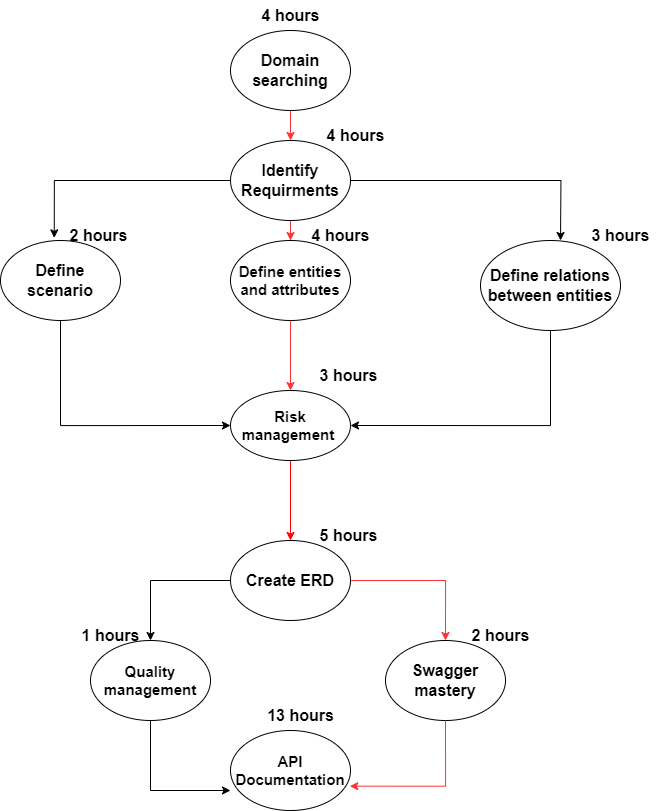

The diagram above was exported from draw.io. Its source (the exported page's mxGraphModel, read from the mxfile embedded in the PNG):
<mxGraphModel dx="1222" dy="582" grid="1" gridSize="10" guides="1" tooltips="1" connect="1" arrows="1" fold="1" page="1" pageScale="1" pageWidth="850" pageHeight="1100" math="0" shadow="0">
  <root>
    <mxCell id="0" />
    <mxCell id="1" parent="0" />
    <mxCell id="m2c4LrvyEy4nSYi2XEwS-8" value="" style="edgeStyle=orthogonalEdgeStyle;rounded=0;orthogonalLoop=1;jettySize=auto;html=1;entryX=0.5;entryY=0;entryDx=0;entryDy=0;textShadow=1;strokeColor=#FF3333;" edge="1" parent="1" source="NlbAGaNnVn-viG5IiyUA-1" target="I2nGCqLybXEQoFZzkfMI-2">
      <mxGeometry relative="1" as="geometry" />
    </mxCell>
    <mxCell id="NlbAGaNnVn-viG5IiyUA-1" value="&lt;font style=&quot;font-size: 16px;&quot;&gt;&lt;b&gt;Domain searching&lt;/b&gt;&lt;/font&gt;" style="ellipse;whiteSpace=wrap;html=1;" parent="1" vertex="1">
      <mxGeometry x="340" y="30" width="120" height="80" as="geometry" />
    </mxCell>
    <mxCell id="I2nGCqLybXEQoFZzkfMI-3" value="" style="endArrow=none;html=1;rounded=0;entryX=0.5;entryY=1;entryDx=0;entryDy=0;" edge="1" parent="1" target="I2nGCqLybXEQoFZzkfMI-2">
      <mxGeometry width="50" height="50" relative="1" as="geometry">
        <mxPoint x="400" y="160" as="sourcePoint" />
        <mxPoint x="400" y="100" as="targetPoint" />
      </mxGeometry>
    </mxCell>
    <mxCell id="m2c4LrvyEy4nSYi2XEwS-11" style="edgeStyle=orthogonalEdgeStyle;rounded=0;orthogonalLoop=1;jettySize=auto;html=1;" edge="1" parent="1" source="I2nGCqLybXEQoFZzkfMI-2">
      <mxGeometry relative="1" as="geometry">
        <mxPoint x="670" y="240" as="targetPoint" />
      </mxGeometry>
    </mxCell>
    <mxCell id="m2c4LrvyEy4nSYi2XEwS-18" style="edgeStyle=orthogonalEdgeStyle;rounded=0;orthogonalLoop=1;jettySize=auto;html=1;strokeColor=#FF3333;" edge="1" parent="1" source="I2nGCqLybXEQoFZzkfMI-2" target="m2c4LrvyEy4nSYi2XEwS-13">
      <mxGeometry relative="1" as="geometry" />
    </mxCell>
    <mxCell id="I2nGCqLybXEQoFZzkfMI-2" value="&lt;font size=&quot;1&quot; style=&quot;&quot;&gt;&lt;b style=&quot;font-size: 16px;&quot;&gt;Identify Requirments&lt;/b&gt;&lt;/font&gt;" style="ellipse;whiteSpace=wrap;html=1;" vertex="1" parent="1">
      <mxGeometry x="340" y="140" width="120" height="80" as="geometry" />
    </mxCell>
    <mxCell id="m2c4LrvyEy4nSYi2XEwS-16" style="edgeStyle=orthogonalEdgeStyle;rounded=0;orthogonalLoop=1;jettySize=auto;html=1;exitX=0.5;exitY=1;exitDx=0;exitDy=0;entryX=0;entryY=0.5;entryDx=0;entryDy=0;" edge="1" parent="1" source="I2nGCqLybXEQoFZzkfMI-9" target="m2c4LrvyEy4nSYi2XEwS-15">
      <mxGeometry relative="1" as="geometry" />
    </mxCell>
    <mxCell id="I2nGCqLybXEQoFZzkfMI-9" value="&lt;span style=&quot;font-size: 16px;&quot;&gt;&lt;b&gt;Define scenario&lt;/b&gt;&lt;/span&gt;" style="ellipse;whiteSpace=wrap;html=1;" vertex="1" parent="1">
      <mxGeometry x="110" y="240" width="120" height="80" as="geometry" />
    </mxCell>
    <mxCell id="m2c4LrvyEy4nSYi2XEwS-20" style="edgeStyle=orthogonalEdgeStyle;rounded=0;orthogonalLoop=1;jettySize=auto;html=1;entryX=0.5;entryY=0;entryDx=0;entryDy=0;strokeColor=#FF3333;" edge="1" parent="1" source="m2c4LrvyEy4nSYi2XEwS-13" target="m2c4LrvyEy4nSYi2XEwS-15">
      <mxGeometry relative="1" as="geometry" />
    </mxCell>
    <mxCell id="m2c4LrvyEy4nSYi2XEwS-13" value="&lt;font style=&quot;font-size: 15px;&quot;&gt;&lt;b&gt;Define entities and attributes&lt;/b&gt;&lt;/font&gt;" style="ellipse;whiteSpace=wrap;html=1;" vertex="1" parent="1">
      <mxGeometry x="340" y="240" width="120" height="80" as="geometry" />
    </mxCell>
    <mxCell id="m2c4LrvyEy4nSYi2XEwS-22" style="edgeStyle=orthogonalEdgeStyle;rounded=0;orthogonalLoop=1;jettySize=auto;html=1;entryX=0.5;entryY=0;entryDx=0;entryDy=0;fillColor=#FF0000;strokeColor=#FF0000;" edge="1" parent="1" source="m2c4LrvyEy4nSYi2XEwS-15" target="m2c4LrvyEy4nSYi2XEwS-21">
      <mxGeometry relative="1" as="geometry" />
    </mxCell>
    <mxCell id="m2c4LrvyEy4nSYi2XEwS-15" value="&lt;font style=&quot;font-size: 15px;&quot;&gt;&lt;b&gt;Risk management&lt;/b&gt;&amp;nbsp;&lt;/font&gt;" style="ellipse;whiteSpace=wrap;html=1;" vertex="1" parent="1">
      <mxGeometry x="340" y="390" width="120" height="70" as="geometry" />
    </mxCell>
    <mxCell id="I2nGCqLybXEQoFZzkfMI-14" style="edgeStyle=orthogonalEdgeStyle;rounded=0;orthogonalLoop=1;jettySize=auto;html=1;exitX=0.5;exitY=1;exitDx=0;exitDy=0;entryX=1;entryY=0.5;entryDx=0;entryDy=0;" edge="1" parent="1" source="I2nGCqLybXEQoFZzkfMI-11" target="m2c4LrvyEy4nSYi2XEwS-15">
      <mxGeometry relative="1" as="geometry" />
    </mxCell>
    <mxCell id="I2nGCqLybXEQoFZzkfMI-11" value="&lt;font style=&quot;font-size: 16px;&quot;&gt;&lt;b&gt;Define relations between entities&lt;/b&gt;&lt;/font&gt;" style="ellipse;whiteSpace=wrap;html=1;" vertex="1" parent="1">
      <mxGeometry x="590" y="240" width="140" height="90" as="geometry" />
    </mxCell>
    <mxCell id="m2c4LrvyEy4nSYi2XEwS-17" style="edgeStyle=orthogonalEdgeStyle;rounded=0;orthogonalLoop=1;jettySize=auto;html=1;entryX=0.448;entryY=-0.033;entryDx=0;entryDy=0;entryPerimeter=0;" edge="1" parent="1" source="I2nGCqLybXEQoFZzkfMI-2" target="I2nGCqLybXEQoFZzkfMI-9">
      <mxGeometry relative="1" as="geometry" />
    </mxCell>
    <mxCell id="m2c4LrvyEy4nSYi2XEwS-23" style="edgeStyle=orthogonalEdgeStyle;rounded=0;orthogonalLoop=1;jettySize=auto;html=1;exitX=0;exitY=0.5;exitDx=0;exitDy=0;entryX=0.5;entryY=0;entryDx=0;entryDy=0;" edge="1" parent="1" source="m2c4LrvyEy4nSYi2XEwS-21" target="I2nGCqLybXEQoFZzkfMI-16">
      <mxGeometry relative="1" as="geometry" />
    </mxCell>
    <mxCell id="m2c4LrvyEy4nSYi2XEwS-25" style="edgeStyle=orthogonalEdgeStyle;rounded=0;orthogonalLoop=1;jettySize=auto;html=1;entryX=0.5;entryY=0;entryDx=0;entryDy=0;strokeColor=#FF3333;" edge="1" parent="1" source="m2c4LrvyEy4nSYi2XEwS-21" target="I2nGCqLybXEQoFZzkfMI-15">
      <mxGeometry relative="1" as="geometry" />
    </mxCell>
    <mxCell id="m2c4LrvyEy4nSYi2XEwS-21" value="&lt;b&gt;&lt;font style=&quot;font-size: 16px;&quot;&gt;Create ERD&lt;/font&gt;&lt;/b&gt;" style="ellipse;whiteSpace=wrap;html=1;" vertex="1" parent="1">
      <mxGeometry x="340" y="540" width="120" height="80" as="geometry" />
    </mxCell>
    <mxCell id="I2nGCqLybXEQoFZzkfMI-15" value="&lt;font style=&quot;font-size: 16px;&quot;&gt;&lt;b&gt;Swagger mastery&lt;/b&gt;&lt;/font&gt;" style="ellipse;whiteSpace=wrap;html=1;" vertex="1" parent="1">
      <mxGeometry x="495" y="640" width="120" height="80" as="geometry" />
    </mxCell>
    <mxCell id="I2nGCqLybXEQoFZzkfMI-16" value="&lt;b&gt;&lt;font style=&quot;font-size: 15px;&quot;&gt;Quality management&lt;/font&gt;&lt;/b&gt;" style="ellipse;whiteSpace=wrap;html=1;" vertex="1" parent="1">
      <mxGeometry x="200" y="640" width="120" height="80" as="geometry" />
    </mxCell>
    <mxCell id="I2nGCqLybXEQoFZzkfMI-17" value="&lt;font style=&quot;font-size: 16px;&quot;&gt;&lt;b style=&quot;&quot;&gt;4 hours&lt;/b&gt;&lt;/font&gt;" style="text;html=1;align=center;verticalAlign=middle;resizable=0;points=[];autosize=1;strokeColor=none;fillColor=none;" vertex="1" parent="1">
      <mxGeometry x="360" width="80" height="30" as="geometry" />
    </mxCell>
    <mxCell id="m2c4LrvyEy4nSYi2XEwS-26" value="&lt;b&gt;&lt;font style=&quot;font-size: 15px;&quot;&gt;API Documentation&lt;/font&gt;&lt;/b&gt;" style="ellipse;whiteSpace=wrap;html=1;" vertex="1" parent="1">
      <mxGeometry x="340" y="730" width="120" height="80" as="geometry" />
    </mxCell>
    <mxCell id="I2nGCqLybXEQoFZzkfMI-18" value="&lt;font style=&quot;font-size: 16px;&quot;&gt;&lt;b&gt;4 hours&lt;/b&gt;&lt;/font&gt;" style="text;html=1;align=center;verticalAlign=middle;resizable=0;points=[];autosize=1;strokeColor=none;fillColor=none;" vertex="1" parent="1">
      <mxGeometry x="425" y="120" width="80" height="30" as="geometry" />
    </mxCell>
    <mxCell id="I2nGCqLybXEQoFZzkfMI-19" value="&lt;font style=&quot;font-size: 16px;&quot;&gt;&lt;b&gt;2 hours&lt;/b&gt;&lt;/font&gt;" style="text;html=1;align=center;verticalAlign=middle;resizable=0;points=[];autosize=1;strokeColor=none;fillColor=none;" vertex="1" parent="1">
      <mxGeometry x="168" y="220" width="80" height="30" as="geometry" />
    </mxCell>
    <mxCell id="I2nGCqLybXEQoFZzkfMI-20" value="&lt;font style=&quot;font-size: 16px;&quot;&gt;&lt;b&gt;4 hours&lt;/b&gt;&lt;/font&gt;" style="text;html=1;align=center;verticalAlign=middle;resizable=0;points=[];autosize=1;strokeColor=none;fillColor=none;" vertex="1" parent="1">
      <mxGeometry x="410" y="220" width="80" height="30" as="geometry" />
    </mxCell>
    <mxCell id="I2nGCqLybXEQoFZzkfMI-21" value="&lt;font style=&quot;font-size: 16px;&quot;&gt;&lt;b&gt;3 hours&lt;/b&gt;&lt;/font&gt;" style="text;html=1;align=center;verticalAlign=middle;resizable=0;points=[];autosize=1;strokeColor=none;fillColor=none;" vertex="1" parent="1">
      <mxGeometry x="690" y="220" width="80" height="30" as="geometry" />
    </mxCell>
    <mxCell id="I2nGCqLybXEQoFZzkfMI-22" value="&lt;font style=&quot;font-size: 16px;&quot;&gt;&lt;b&gt;3 hours&lt;/b&gt;&lt;/font&gt;" style="text;html=1;align=center;verticalAlign=middle;resizable=0;points=[];autosize=1;strokeColor=none;fillColor=none;" vertex="1" parent="1">
      <mxGeometry x="418" y="360" width="80" height="30" as="geometry" />
    </mxCell>
    <mxCell id="I2nGCqLybXEQoFZzkfMI-23" style="edgeStyle=orthogonalEdgeStyle;rounded=0;orthogonalLoop=1;jettySize=auto;html=1;exitX=0.5;exitY=1;exitDx=0;exitDy=0;entryX=0.994;entryY=0.696;entryDx=0;entryDy=0;entryPerimeter=0;strokeColor=#FF3333;" edge="1" parent="1" source="I2nGCqLybXEQoFZzkfMI-15" target="m2c4LrvyEy4nSYi2XEwS-26">
      <mxGeometry relative="1" as="geometry" />
    </mxCell>
    <mxCell id="I2nGCqLybXEQoFZzkfMI-24" style="edgeStyle=orthogonalEdgeStyle;rounded=0;orthogonalLoop=1;jettySize=auto;html=1;exitX=0.5;exitY=1;exitDx=0;exitDy=0;entryX=0;entryY=0.75;entryDx=0;entryDy=0;entryPerimeter=0;" edge="1" parent="1" source="I2nGCqLybXEQoFZzkfMI-16" target="m2c4LrvyEy4nSYi2XEwS-26">
      <mxGeometry relative="1" as="geometry" />
    </mxCell>
    <mxCell id="I2nGCqLybXEQoFZzkfMI-26" value="&lt;font style=&quot;font-size: 16px;&quot;&gt;&lt;b&gt;5 hours&lt;/b&gt;&lt;/font&gt;" style="text;html=1;align=center;verticalAlign=middle;resizable=0;points=[];autosize=1;strokeColor=none;fillColor=none;" vertex="1" parent="1">
      <mxGeometry x="418" y="520" width="80" height="30" as="geometry" />
    </mxCell>
    <mxCell id="I2nGCqLybXEQoFZzkfMI-27" value="&lt;b style=&quot;font-size: 16px; background-color: initial;&quot;&gt;1 hours&lt;/b&gt;" style="text;html=1;align=center;verticalAlign=middle;resizable=0;points=[];autosize=1;strokeColor=none;fillColor=none;" vertex="1" parent="1">
      <mxGeometry x="180" y="620" width="80" height="30" as="geometry" />
    </mxCell>
    <mxCell id="I2nGCqLybXEQoFZzkfMI-28" value="&lt;font style=&quot;font-size: 16px;&quot;&gt;&lt;b&gt;2 hours&lt;/b&gt;&lt;/font&gt;" style="text;html=1;align=center;verticalAlign=middle;resizable=0;points=[];autosize=1;strokeColor=none;fillColor=none;" vertex="1" parent="1">
      <mxGeometry x="570" y="620" width="80" height="30" as="geometry" />
    </mxCell>
    <mxCell id="I2nGCqLybXEQoFZzkfMI-29" value="&lt;font style=&quot;font-size: 16px;&quot;&gt;&lt;b&gt;13&amp;nbsp;&lt;/b&gt;&lt;/font&gt;&lt;b style=&quot;font-size: 16px; background-color: initial;&quot;&gt;hours&lt;/b&gt;" style="text;html=1;align=center;verticalAlign=middle;resizable=0;points=[];autosize=1;strokeColor=none;fillColor=none;" vertex="1" parent="1">
      <mxGeometry x="365" y="700" width="90" height="30" as="geometry" />
    </mxCell>
  </root>
</mxGraphModel>